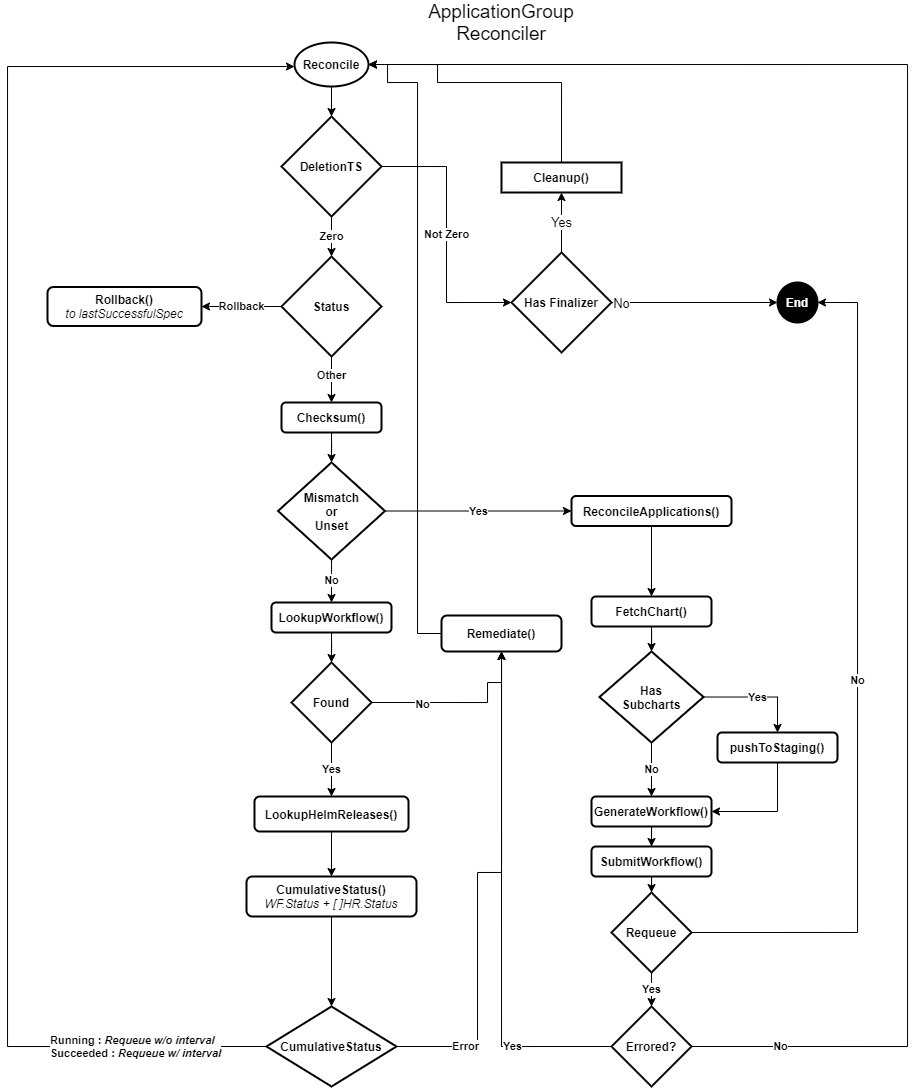

The diagram above was exported from draw.io. Its source (the exported page's mxGraphModel, read from the mxfile embedded in the PNG):
<mxGraphModel dx="751" dy="559" grid="1" gridSize="10" guides="1" tooltips="1" connect="1" arrows="1" fold="1" page="1" pageScale="1" pageWidth="827" pageHeight="1169" math="0" shadow="0">
  <root>
    <mxCell id="WIyWlLk6GJQsqaUBKTNV-0" />
    <mxCell id="WIyWlLk6GJQsqaUBKTNV-1" parent="WIyWlLk6GJQsqaUBKTNV-0" />
    <mxCell id="pzmINE0WypJlta7wMw6M-8" style="edgeStyle=orthogonalEdgeStyle;rounded=0;orthogonalLoop=1;jettySize=auto;html=1;exitX=0.5;exitY=1;exitDx=0;exitDy=0;exitPerimeter=0;entryX=0.5;entryY=0;entryDx=0;entryDy=0;entryPerimeter=0;fontStyle=1" edge="1" parent="WIyWlLk6GJQsqaUBKTNV-1" source="pzmINE0WypJlta7wMw6M-0" target="pzmINE0WypJlta7wMw6M-1">
      <mxGeometry relative="1" as="geometry" />
    </mxCell>
    <mxCell id="pzmINE0WypJlta7wMw6M-0" value="&lt;span&gt;Reconcile&lt;/span&gt;" style="strokeWidth=2;html=1;shape=mxgraph.flowchart.start_2;whiteSpace=wrap;fontStyle=1;sketch=0;" vertex="1" parent="WIyWlLk6GJQsqaUBKTNV-1">
      <mxGeometry x="647" y="60" width="74" height="44" as="geometry" />
    </mxCell>
    <mxCell id="pzmINE0WypJlta7wMw6M-3" value="Zero" style="edgeStyle=orthogonalEdgeStyle;rounded=0;orthogonalLoop=1;jettySize=auto;html=1;fontStyle=1" edge="1" parent="WIyWlLk6GJQsqaUBKTNV-1" source="pzmINE0WypJlta7wMw6M-1" target="pzmINE0WypJlta7wMw6M-2">
      <mxGeometry relative="1" as="geometry" />
    </mxCell>
    <mxCell id="pzmINE0WypJlta7wMw6M-48" value="Not Zero" style="edgeStyle=orthogonalEdgeStyle;rounded=0;orthogonalLoop=1;jettySize=auto;html=1;exitX=1;exitY=0.5;exitDx=0;exitDy=0;exitPerimeter=0;fontStyle=1;entryX=0;entryY=0.5;entryDx=0;entryDy=0;entryPerimeter=0;" edge="1" parent="WIyWlLk6GJQsqaUBKTNV-1" source="pzmINE0WypJlta7wMw6M-1" target="pzmINE0WypJlta7wMw6M-56">
      <mxGeometry relative="1" as="geometry" />
    </mxCell>
    <mxCell id="pzmINE0WypJlta7wMw6M-1" value="&lt;span&gt;DeletionTS&lt;/span&gt;" style="strokeWidth=2;html=1;shape=mxgraph.flowchart.decision;whiteSpace=wrap;fontStyle=1" vertex="1" parent="WIyWlLk6GJQsqaUBKTNV-1">
      <mxGeometry x="634" y="134" width="100" height="100" as="geometry" />
    </mxCell>
    <mxCell id="pzmINE0WypJlta7wMw6M-7" value="Rollback" style="edgeStyle=orthogonalEdgeStyle;rounded=0;orthogonalLoop=1;jettySize=auto;html=1;fontStyle=1" edge="1" parent="WIyWlLk6GJQsqaUBKTNV-1" source="pzmINE0WypJlta7wMw6M-2" target="pzmINE0WypJlta7wMw6M-6">
      <mxGeometry relative="1" as="geometry" />
    </mxCell>
    <mxCell id="pzmINE0WypJlta7wMw6M-10" value="Other" style="edgeStyle=orthogonalEdgeStyle;rounded=0;orthogonalLoop=1;jettySize=auto;html=1;fontStyle=1" edge="1" parent="WIyWlLk6GJQsqaUBKTNV-1" source="pzmINE0WypJlta7wMw6M-2" target="pzmINE0WypJlta7wMw6M-9">
      <mxGeometry x="-0.2" relative="1" as="geometry">
        <mxPoint as="offset" />
      </mxGeometry>
    </mxCell>
    <mxCell id="pzmINE0WypJlta7wMw6M-2" value="&lt;span&gt;Status&lt;/span&gt;" style="strokeWidth=2;html=1;shape=mxgraph.flowchart.decision;whiteSpace=wrap;fontStyle=1" vertex="1" parent="WIyWlLk6GJQsqaUBKTNV-1">
      <mxGeometry x="634" y="274" width="100" height="100" as="geometry" />
    </mxCell>
    <mxCell id="pzmINE0WypJlta7wMw6M-6" value="&lt;span&gt;Rollback()&lt;br&gt;&lt;span style=&quot;font-weight: normal&quot;&gt;&lt;i&gt;&lt;span&gt;to&amp;nbsp;&lt;/span&gt;&lt;span&gt;lastSuccessfulSpec&lt;/span&gt;&lt;/i&gt;&lt;/span&gt;&lt;/span&gt;" style="whiteSpace=wrap;html=1;strokeWidth=2;rounded=1;fontStyle=1" vertex="1" parent="WIyWlLk6GJQsqaUBKTNV-1">
      <mxGeometry x="400" y="304.5" width="154" height="39" as="geometry" />
    </mxCell>
    <mxCell id="pzmINE0WypJlta7wMw6M-12" value="" style="edgeStyle=orthogonalEdgeStyle;rounded=0;orthogonalLoop=1;jettySize=auto;html=1;fontStyle=1" edge="1" parent="WIyWlLk6GJQsqaUBKTNV-1" source="pzmINE0WypJlta7wMw6M-9" target="pzmINE0WypJlta7wMw6M-11">
      <mxGeometry relative="1" as="geometry" />
    </mxCell>
    <mxCell id="pzmINE0WypJlta7wMw6M-9" value="&lt;span&gt;Checksum()&lt;/span&gt;" style="whiteSpace=wrap;html=1;strokeWidth=2;rounded=1;fontStyle=1" vertex="1" parent="WIyWlLk6GJQsqaUBKTNV-1">
      <mxGeometry x="634" y="420" width="100" height="30" as="geometry" />
    </mxCell>
    <mxCell id="pzmINE0WypJlta7wMw6M-14" value="Yes" style="edgeStyle=orthogonalEdgeStyle;rounded=0;orthogonalLoop=1;jettySize=auto;html=1;fontStyle=1;entryX=0;entryY=0.5;entryDx=0;entryDy=0;" edge="1" parent="WIyWlLk6GJQsqaUBKTNV-1" source="pzmINE0WypJlta7wMw6M-11" target="pzmINE0WypJlta7wMw6M-15">
      <mxGeometry relative="1" as="geometry">
        <mxPoint x="769" y="534" as="targetPoint" />
      </mxGeometry>
    </mxCell>
    <mxCell id="pzmINE0WypJlta7wMw6M-32" value="No" style="edgeStyle=orthogonalEdgeStyle;rounded=0;orthogonalLoop=1;jettySize=auto;html=1;fontStyle=1" edge="1" parent="WIyWlLk6GJQsqaUBKTNV-1" source="pzmINE0WypJlta7wMw6M-11" target="pzmINE0WypJlta7wMw6M-31">
      <mxGeometry relative="1" as="geometry">
        <Array as="points">
          <mxPoint x="684" y="590" />
          <mxPoint x="684" y="590" />
        </Array>
      </mxGeometry>
    </mxCell>
    <mxCell id="pzmINE0WypJlta7wMw6M-11" value="Mismatch&lt;br&gt;or&lt;br&gt;Unset" style="rhombus;whiteSpace=wrap;html=1;rounded=0;strokeWidth=2;fontStyle=1" vertex="1" parent="WIyWlLk6GJQsqaUBKTNV-1">
      <mxGeometry x="630.5" y="480" width="107" height="97" as="geometry" />
    </mxCell>
    <mxCell id="pzmINE0WypJlta7wMw6M-18" value="" style="edgeStyle=orthogonalEdgeStyle;rounded=0;orthogonalLoop=1;jettySize=auto;html=1;fontStyle=1" edge="1" parent="WIyWlLk6GJQsqaUBKTNV-1" source="pzmINE0WypJlta7wMw6M-15" target="pzmINE0WypJlta7wMw6M-17">
      <mxGeometry relative="1" as="geometry" />
    </mxCell>
    <mxCell id="pzmINE0WypJlta7wMw6M-15" value="&lt;span&gt;ReconcileApplications()&lt;/span&gt;" style="whiteSpace=wrap;html=1;rounded=1;strokeWidth=2;fontStyle=1" vertex="1" parent="WIyWlLk6GJQsqaUBKTNV-1">
      <mxGeometry x="924" y="513.5" width="160" height="30" as="geometry" />
    </mxCell>
    <mxCell id="pzmINE0WypJlta7wMw6M-20" value="" style="edgeStyle=orthogonalEdgeStyle;rounded=0;orthogonalLoop=1;jettySize=auto;html=1;fontStyle=1" edge="1" parent="WIyWlLk6GJQsqaUBKTNV-1" source="pzmINE0WypJlta7wMw6M-17" target="pzmINE0WypJlta7wMw6M-19">
      <mxGeometry relative="1" as="geometry" />
    </mxCell>
    <mxCell id="pzmINE0WypJlta7wMw6M-17" value="&lt;span&gt;FetchChart()&lt;/span&gt;" style="whiteSpace=wrap;html=1;rounded=1;strokeWidth=2;fontStyle=1" vertex="1" parent="WIyWlLk6GJQsqaUBKTNV-1">
      <mxGeometry x="944" y="614" width="120" height="30" as="geometry" />
    </mxCell>
    <mxCell id="pzmINE0WypJlta7wMw6M-22" value="Yes" style="edgeStyle=orthogonalEdgeStyle;rounded=0;orthogonalLoop=1;jettySize=auto;html=1;fontStyle=1;entryX=0.5;entryY=0;entryDx=0;entryDy=0;" edge="1" parent="WIyWlLk6GJQsqaUBKTNV-1" source="pzmINE0WypJlta7wMw6M-19" target="pzmINE0WypJlta7wMw6M-21">
      <mxGeometry relative="1" as="geometry" />
    </mxCell>
    <mxCell id="pzmINE0WypJlta7wMw6M-24" value="No" style="edgeStyle=orthogonalEdgeStyle;rounded=0;orthogonalLoop=1;jettySize=auto;html=1;fontStyle=1" edge="1" parent="WIyWlLk6GJQsqaUBKTNV-1" source="pzmINE0WypJlta7wMw6M-19" target="pzmINE0WypJlta7wMw6M-23">
      <mxGeometry relative="1" as="geometry" />
    </mxCell>
    <mxCell id="pzmINE0WypJlta7wMw6M-19" value="&lt;span&gt;Has&lt;br&gt;Subcharts&lt;/span&gt;" style="rhombus;whiteSpace=wrap;html=1;rounded=0;strokeWidth=2;fontStyle=1" vertex="1" parent="WIyWlLk6GJQsqaUBKTNV-1">
      <mxGeometry x="952" y="669" width="104" height="91" as="geometry" />
    </mxCell>
    <mxCell id="pzmINE0WypJlta7wMw6M-45" style="edgeStyle=orthogonalEdgeStyle;rounded=0;orthogonalLoop=1;jettySize=auto;html=1;exitX=0.5;exitY=1;exitDx=0;exitDy=0;entryX=1;entryY=0.5;entryDx=0;entryDy=0;fontStyle=1" edge="1" parent="WIyWlLk6GJQsqaUBKTNV-1" source="pzmINE0WypJlta7wMw6M-21" target="pzmINE0WypJlta7wMw6M-23">
      <mxGeometry relative="1" as="geometry" />
    </mxCell>
    <mxCell id="pzmINE0WypJlta7wMw6M-21" value="&lt;span&gt;pushToStaging()&lt;/span&gt;" style="whiteSpace=wrap;html=1;rounded=1;strokeWidth=2;fontStyle=1" vertex="1" parent="WIyWlLk6GJQsqaUBKTNV-1">
      <mxGeometry x="1070" y="750" width="120" height="30" as="geometry" />
    </mxCell>
    <mxCell id="pzmINE0WypJlta7wMw6M-26" value="" style="edgeStyle=orthogonalEdgeStyle;rounded=0;orthogonalLoop=1;jettySize=auto;html=1;fontStyle=1" edge="1" parent="WIyWlLk6GJQsqaUBKTNV-1" source="pzmINE0WypJlta7wMw6M-23" target="pzmINE0WypJlta7wMw6M-25">
      <mxGeometry relative="1" as="geometry" />
    </mxCell>
    <mxCell id="pzmINE0WypJlta7wMw6M-23" value="&lt;span&gt;GenerateWorkflow()&lt;/span&gt;" style="whiteSpace=wrap;html=1;rounded=1;strokeWidth=2;fontStyle=1" vertex="1" parent="WIyWlLk6GJQsqaUBKTNV-1">
      <mxGeometry x="944" y="814" width="120" height="30" as="geometry" />
    </mxCell>
    <mxCell id="pzmINE0WypJlta7wMw6M-28" value="" style="edgeStyle=orthogonalEdgeStyle;rounded=0;orthogonalLoop=1;jettySize=auto;html=1;fontStyle=1" edge="1" parent="WIyWlLk6GJQsqaUBKTNV-1" source="pzmINE0WypJlta7wMw6M-25" target="pzmINE0WypJlta7wMw6M-27">
      <mxGeometry relative="1" as="geometry" />
    </mxCell>
    <mxCell id="pzmINE0WypJlta7wMw6M-25" value="&lt;span&gt;SubmitWorkflow()&lt;/span&gt;" style="whiteSpace=wrap;html=1;rounded=1;strokeWidth=2;fontStyle=1" vertex="1" parent="WIyWlLk6GJQsqaUBKTNV-1">
      <mxGeometry x="944" y="864" width="120" height="30" as="geometry" />
    </mxCell>
    <mxCell id="pzmINE0WypJlta7wMw6M-30" value="Yes" style="edgeStyle=orthogonalEdgeStyle;rounded=0;orthogonalLoop=1;jettySize=auto;html=1;fontStyle=1" edge="1" parent="WIyWlLk6GJQsqaUBKTNV-1" source="pzmINE0WypJlta7wMw6M-27" target="pzmINE0WypJlta7wMw6M-29">
      <mxGeometry relative="1" as="geometry" />
    </mxCell>
    <mxCell id="pzmINE0WypJlta7wMw6M-61" value="No" style="edgeStyle=orthogonalEdgeStyle;rounded=0;sketch=0;orthogonalLoop=1;jettySize=auto;html=1;exitX=1;exitY=0.5;exitDx=0;exitDy=0;entryX=1;entryY=0.5;entryDx=0;entryDy=0;entryPerimeter=0;fontSize=11;fontStyle=1" edge="1" parent="WIyWlLk6GJQsqaUBKTNV-1" source="pzmINE0WypJlta7wMw6M-27" target="pzmINE0WypJlta7wMw6M-46">
      <mxGeometry relative="1" as="geometry">
        <Array as="points">
          <mxPoint x="1210" y="950" />
          <mxPoint x="1210" y="320" />
        </Array>
      </mxGeometry>
    </mxCell>
    <mxCell id="pzmINE0WypJlta7wMw6M-27" value="&lt;span&gt;Requeue&lt;/span&gt;" style="rhombus;whiteSpace=wrap;html=1;rounded=0;strokeWidth=2;fontStyle=1" vertex="1" parent="WIyWlLk6GJQsqaUBKTNV-1">
      <mxGeometry x="964" y="910" width="80" height="80" as="geometry" />
    </mxCell>
    <mxCell id="pzmINE0WypJlta7wMw6M-43" value="&lt;span&gt;Yes&lt;/span&gt;" style="edgeStyle=orthogonalEdgeStyle;rounded=0;orthogonalLoop=1;jettySize=auto;html=1;exitX=0;exitY=0.5;exitDx=0;exitDy=0;entryX=0.5;entryY=1;entryDx=0;entryDy=0;sketch=0;fontStyle=1" edge="1" parent="WIyWlLk6GJQsqaUBKTNV-1" source="pzmINE0WypJlta7wMw6M-29" target="pzmINE0WypJlta7wMw6M-41">
      <mxGeometry x="-0.6062" relative="1" as="geometry">
        <mxPoint x="844" y="914" as="targetPoint" />
        <Array as="points">
          <mxPoint x="854" y="1064" />
        </Array>
        <mxPoint as="offset" />
      </mxGeometry>
    </mxCell>
    <mxCell id="pzmINE0WypJlta7wMw6M-51" value="No" style="edgeStyle=orthogonalEdgeStyle;rounded=0;orthogonalLoop=1;jettySize=auto;html=1;exitX=1;exitY=0.5;exitDx=0;exitDy=0;entryX=1;entryY=0.5;entryDx=0;entryDy=0;entryPerimeter=0;fontStyle=1" edge="1" parent="WIyWlLk6GJQsqaUBKTNV-1" source="pzmINE0WypJlta7wMw6M-29" target="pzmINE0WypJlta7wMw6M-0">
      <mxGeometry x="-0.8976" relative="1" as="geometry">
        <Array as="points">
          <mxPoint x="1260" y="1064" />
          <mxPoint x="1260" y="82" />
        </Array>
        <mxPoint as="offset" />
      </mxGeometry>
    </mxCell>
    <mxCell id="pzmINE0WypJlta7wMw6M-29" value="&lt;span&gt;Errored?&lt;/span&gt;" style="rhombus;whiteSpace=wrap;html=1;rounded=0;strokeWidth=2;fontStyle=1" vertex="1" parent="WIyWlLk6GJQsqaUBKTNV-1">
      <mxGeometry x="964" y="1024" width="80" height="80" as="geometry" />
    </mxCell>
    <mxCell id="pzmINE0WypJlta7wMw6M-34" value="" style="edgeStyle=orthogonalEdgeStyle;rounded=0;orthogonalLoop=1;jettySize=auto;html=1;fontStyle=1" edge="1" parent="WIyWlLk6GJQsqaUBKTNV-1" source="pzmINE0WypJlta7wMw6M-31" target="pzmINE0WypJlta7wMw6M-33">
      <mxGeometry relative="1" as="geometry" />
    </mxCell>
    <mxCell id="pzmINE0WypJlta7wMw6M-31" value="&lt;span&gt;LookupWorkflow()&lt;/span&gt;" style="whiteSpace=wrap;html=1;rounded=1;strokeWidth=2;fontStyle=1" vertex="1" parent="WIyWlLk6GJQsqaUBKTNV-1">
      <mxGeometry x="624" y="620" width="120" height="30" as="geometry" />
    </mxCell>
    <mxCell id="pzmINE0WypJlta7wMw6M-36" value="Yes" style="edgeStyle=orthogonalEdgeStyle;rounded=0;orthogonalLoop=1;jettySize=auto;html=1;fontStyle=1" edge="1" parent="WIyWlLk6GJQsqaUBKTNV-1" source="pzmINE0WypJlta7wMw6M-33" target="pzmINE0WypJlta7wMw6M-35">
      <mxGeometry relative="1" as="geometry" />
    </mxCell>
    <mxCell id="pzmINE0WypJlta7wMw6M-44" style="edgeStyle=orthogonalEdgeStyle;rounded=0;orthogonalLoop=1;jettySize=auto;html=1;exitX=1;exitY=0.5;exitDx=0;exitDy=0;fontStyle=1;entryX=0.5;entryY=1;entryDx=0;entryDy=0;" edge="1" parent="WIyWlLk6GJQsqaUBKTNV-1" source="pzmINE0WypJlta7wMw6M-33" target="pzmINE0WypJlta7wMw6M-41">
      <mxGeometry relative="1" as="geometry">
        <Array as="points">
          <mxPoint x="840" y="720" />
          <mxPoint x="840" y="700" />
          <mxPoint x="854" y="700" />
        </Array>
      </mxGeometry>
    </mxCell>
    <mxCell id="pzmINE0WypJlta7wMw6M-52" value="No" style="edgeLabel;html=1;align=center;verticalAlign=middle;resizable=0;points=[];fontStyle=1" vertex="1" connectable="0" parent="pzmINE0WypJlta7wMw6M-44">
      <mxGeometry x="-0.4411" y="-2" relative="1" as="geometry">
        <mxPoint as="offset" />
      </mxGeometry>
    </mxCell>
    <mxCell id="pzmINE0WypJlta7wMw6M-33" value="Found" style="rhombus;whiteSpace=wrap;html=1;rounded=0;strokeWidth=2;fontStyle=1" vertex="1" parent="WIyWlLk6GJQsqaUBKTNV-1">
      <mxGeometry x="644" y="680" width="80" height="80" as="geometry" />
    </mxCell>
    <mxCell id="pzmINE0WypJlta7wMw6M-38" value="" style="edgeStyle=orthogonalEdgeStyle;rounded=0;orthogonalLoop=1;jettySize=auto;html=1;fontStyle=1" edge="1" parent="WIyWlLk6GJQsqaUBKTNV-1" source="pzmINE0WypJlta7wMw6M-35" target="pzmINE0WypJlta7wMw6M-37">
      <mxGeometry relative="1" as="geometry" />
    </mxCell>
    <mxCell id="pzmINE0WypJlta7wMw6M-35" value="&lt;span&gt;LookupHelmReleases()&lt;/span&gt;" style="whiteSpace=wrap;html=1;rounded=1;strokeWidth=2;fontStyle=1" vertex="1" parent="WIyWlLk6GJQsqaUBKTNV-1">
      <mxGeometry x="607" y="814" width="154" height="35" as="geometry" />
    </mxCell>
    <mxCell id="pzmINE0WypJlta7wMw6M-40" value="" style="edgeStyle=orthogonalEdgeStyle;rounded=0;orthogonalLoop=1;jettySize=auto;html=1;fontStyle=1" edge="1" parent="WIyWlLk6GJQsqaUBKTNV-1" source="pzmINE0WypJlta7wMw6M-37" target="pzmINE0WypJlta7wMw6M-39">
      <mxGeometry relative="1" as="geometry" />
    </mxCell>
    <mxCell id="pzmINE0WypJlta7wMw6M-37" value="&lt;span&gt;CumulativeStatus()&lt;/span&gt;&lt;br&gt;&lt;i style=&quot;font-weight: normal&quot;&gt;WF.Status + [ ]HR.Status&lt;/i&gt;" style="whiteSpace=wrap;html=1;rounded=1;strokeWidth=2;fontStyle=1" vertex="1" parent="WIyWlLk6GJQsqaUBKTNV-1">
      <mxGeometry x="599" y="894" width="170" height="40" as="geometry" />
    </mxCell>
    <mxCell id="pzmINE0WypJlta7wMw6M-42" value="" style="edgeStyle=orthogonalEdgeStyle;rounded=0;orthogonalLoop=1;jettySize=auto;html=1;exitX=1;exitY=0.5;exitDx=0;exitDy=0;fontStyle=1" edge="1" parent="WIyWlLk6GJQsqaUBKTNV-1" source="pzmINE0WypJlta7wMw6M-39" target="pzmINE0WypJlta7wMw6M-41">
      <mxGeometry relative="1" as="geometry">
        <Array as="points">
          <mxPoint x="830" y="1064" />
          <mxPoint x="830" y="890" />
          <mxPoint x="854" y="890" />
        </Array>
      </mxGeometry>
    </mxCell>
    <mxCell id="pzmINE0WypJlta7wMw6M-53" value="&lt;span&gt;Error&lt;/span&gt;" style="edgeLabel;html=1;align=center;verticalAlign=middle;resizable=0;points=[];fontStyle=1" vertex="1" connectable="0" parent="pzmINE0WypJlta7wMw6M-42">
      <mxGeometry x="-0.6983" y="1" relative="1" as="geometry">
        <mxPoint x="-7" y="1" as="offset" />
      </mxGeometry>
    </mxCell>
    <mxCell id="pzmINE0WypJlta7wMw6M-50" style="edgeStyle=orthogonalEdgeStyle;rounded=0;orthogonalLoop=1;jettySize=auto;html=1;exitX=0;exitY=0.5;exitDx=0;exitDy=0;fontStyle=1" edge="1" parent="WIyWlLk6GJQsqaUBKTNV-1" source="pzmINE0WypJlta7wMw6M-39" target="pzmINE0WypJlta7wMw6M-0">
      <mxGeometry relative="1" as="geometry">
        <mxPoint x="454" y="234" as="targetPoint" />
        <Array as="points">
          <mxPoint x="360" y="1064" />
          <mxPoint x="360" y="84" />
        </Array>
      </mxGeometry>
    </mxCell>
    <mxCell id="pzmINE0WypJlta7wMw6M-54" value="&lt;span&gt;Running &lt;/span&gt;: &lt;i&gt;Requeue w/o interval&lt;/i&gt;&lt;br&gt;&lt;span&gt;Succeeded &lt;/span&gt;: &lt;i&gt;Requeue w/ interval&lt;/i&gt;" style="edgeLabel;html=1;align=left;verticalAlign=middle;resizable=0;points=[];fontStyle=1" vertex="1" connectable="0" parent="pzmINE0WypJlta7wMw6M-50">
      <mxGeometry x="-0.8193" y="1" relative="1" as="geometry">
        <mxPoint x="-79.67000000000002" y="-1" as="offset" />
      </mxGeometry>
    </mxCell>
    <mxCell id="pzmINE0WypJlta7wMw6M-39" value="&lt;span&gt;CumulativeStatus&lt;/span&gt;" style="rhombus;whiteSpace=wrap;html=1;rounded=0;strokeWidth=2;fontStyle=1" vertex="1" parent="WIyWlLk6GJQsqaUBKTNV-1">
      <mxGeometry x="619" y="1024" width="130" height="80" as="geometry" />
    </mxCell>
    <mxCell id="pzmINE0WypJlta7wMw6M-66" style="edgeStyle=orthogonalEdgeStyle;rounded=0;sketch=0;orthogonalLoop=1;jettySize=auto;html=1;exitX=0;exitY=0.5;exitDx=0;exitDy=0;entryX=0.999;entryY=0.511;entryDx=0;entryDy=0;entryPerimeter=0;fontSize=19;" edge="1" parent="WIyWlLk6GJQsqaUBKTNV-1" source="pzmINE0WypJlta7wMw6M-41" target="pzmINE0WypJlta7wMw6M-0">
      <mxGeometry relative="1" as="geometry">
        <Array as="points">
          <mxPoint x="770" y="651" />
          <mxPoint x="770" y="100" />
          <mxPoint x="740" y="100" />
          <mxPoint x="740" y="82" />
          <mxPoint x="721" y="82" />
        </Array>
      </mxGeometry>
    </mxCell>
    <mxCell id="pzmINE0WypJlta7wMw6M-41" value="&lt;span&gt;Remediate()&lt;/span&gt;" style="whiteSpace=wrap;html=1;rounded=1;strokeWidth=2;fontStyle=1" vertex="1" parent="WIyWlLk6GJQsqaUBKTNV-1">
      <mxGeometry x="794" y="633" width="120" height="36" as="geometry" />
    </mxCell>
    <mxCell id="pzmINE0WypJlta7wMw6M-46" value="&lt;font color=&quot;#ffffff&quot;&gt;&lt;span&gt;End&lt;/span&gt;&lt;/font&gt;" style="strokeWidth=2;html=1;shape=mxgraph.flowchart.start_2;whiteSpace=wrap;fillColor=#000000;fontStyle=1" vertex="1" parent="WIyWlLk6GJQsqaUBKTNV-1">
      <mxGeometry x="1130" y="300" width="40" height="40" as="geometry" />
    </mxCell>
    <mxCell id="pzmINE0WypJlta7wMw6M-58" value="Yes" style="edgeStyle=orthogonalEdgeStyle;rounded=0;sketch=0;orthogonalLoop=1;jettySize=auto;html=1;fontSize=13;" edge="1" parent="WIyWlLk6GJQsqaUBKTNV-1" source="pzmINE0WypJlta7wMw6M-56" target="pzmINE0WypJlta7wMw6M-57">
      <mxGeometry relative="1" as="geometry" />
    </mxCell>
    <mxCell id="pzmINE0WypJlta7wMw6M-60" style="edgeStyle=orthogonalEdgeStyle;rounded=0;sketch=0;orthogonalLoop=1;jettySize=auto;html=1;exitX=1;exitY=0.5;exitDx=0;exitDy=0;exitPerimeter=0;fontSize=13;" edge="1" parent="WIyWlLk6GJQsqaUBKTNV-1" source="pzmINE0WypJlta7wMw6M-56" target="pzmINE0WypJlta7wMw6M-46">
      <mxGeometry relative="1" as="geometry" />
    </mxCell>
    <mxCell id="pzmINE0WypJlta7wMw6M-62" value="No" style="edgeLabel;html=1;align=center;verticalAlign=middle;resizable=0;points=[];fontSize=13;" vertex="1" connectable="0" parent="pzmINE0WypJlta7wMw6M-60">
      <mxGeometry x="-0.8823" y="-1" relative="1" as="geometry">
        <mxPoint as="offset" />
      </mxGeometry>
    </mxCell>
    <mxCell id="pzmINE0WypJlta7wMw6M-56" value="&lt;span&gt;Has Finalizer&lt;/span&gt;" style="strokeWidth=2;html=1;shape=mxgraph.flowchart.decision;whiteSpace=wrap;fontStyle=1" vertex="1" parent="WIyWlLk6GJQsqaUBKTNV-1">
      <mxGeometry x="864" y="270" width="100" height="100" as="geometry" />
    </mxCell>
    <mxCell id="pzmINE0WypJlta7wMw6M-63" style="edgeStyle=orthogonalEdgeStyle;rounded=0;sketch=0;orthogonalLoop=1;jettySize=auto;html=1;exitX=0.5;exitY=0;exitDx=0;exitDy=0;entryX=1;entryY=0.5;entryDx=0;entryDy=0;entryPerimeter=0;fontSize=13;" edge="1" parent="WIyWlLk6GJQsqaUBKTNV-1" source="pzmINE0WypJlta7wMw6M-57" target="pzmINE0WypJlta7wMw6M-0">
      <mxGeometry relative="1" as="geometry">
        <Array as="points">
          <mxPoint x="914" y="100" />
          <mxPoint x="790" y="100" />
          <mxPoint x="790" y="82" />
        </Array>
      </mxGeometry>
    </mxCell>
    <mxCell id="pzmINE0WypJlta7wMw6M-57" value="Cleanup()" style="whiteSpace=wrap;html=1;fontStyle=1;strokeWidth=2;" vertex="1" parent="WIyWlLk6GJQsqaUBKTNV-1">
      <mxGeometry x="854" y="180" width="120" height="30" as="geometry" />
    </mxCell>
    <mxCell id="pzmINE0WypJlta7wMw6M-65" value="ApplicationGroup Reconciler" style="text;html=1;strokeColor=none;fillColor=none;align=center;verticalAlign=middle;whiteSpace=wrap;rounded=0;sketch=0;fontSize=19;" vertex="1" parent="WIyWlLk6GJQsqaUBKTNV-1">
      <mxGeometry x="774" y="30" width="160" height="20" as="geometry" />
    </mxCell>
  </root>
</mxGraphModel>